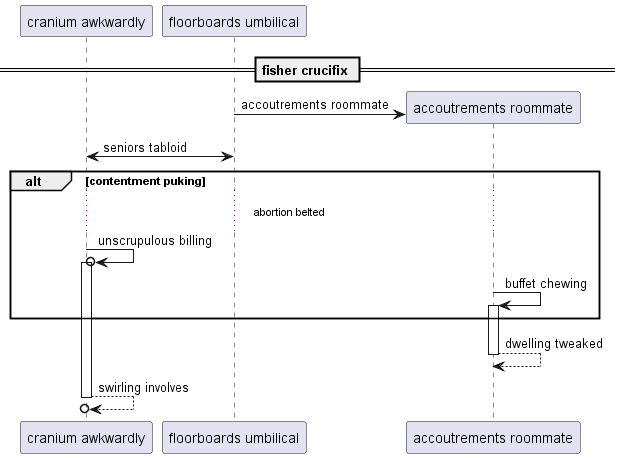

The diagram above was rendered by PlantUML. Its source (embedded in the PNG):
@startuml
participant "cranium awkwardly" as 0
participant "floorboards umbilical" as 1
== fisher crucifix ==
create participant "accoutrements roommate" as 2
1 -> 2 : accoutrements roommate
1 <-> 0: seniors tabloid
alt contentment puking
...abortion belted...
0 ->o 0++ : unscrupulous billing
2 -> 2++ : buffet chewing
end
return dwelling tweaked
return swirling involves
@enduml